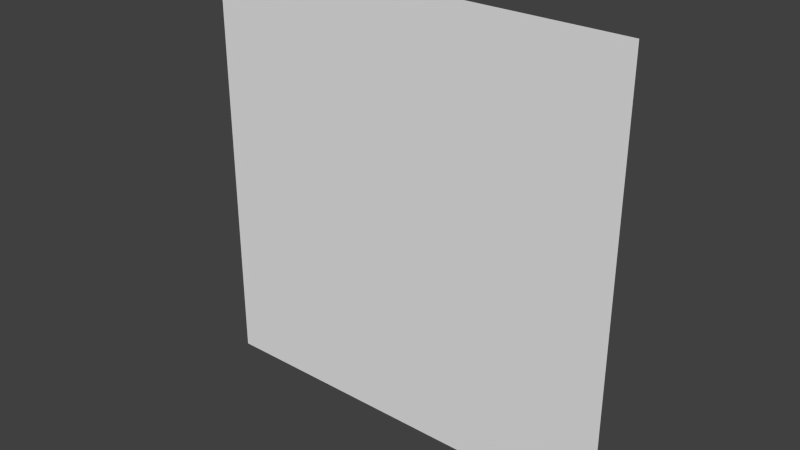 # Source: painting16x16_5f.blend  (saved by Blender 2.76.0; exported with 4.5.12 LTS)
import bpy
from mathutils import Matrix  # noqa: F401  (used for matrix-valued properties, if any)

bpy.ops.wm.read_factory_settings(use_empty=True)
scene = bpy.context.scene
scene.name = 'Scene'

# ---- collections
col_collection_1 = bpy.data.collections.new('Collection 1'); scene.collection.children.link(col_collection_1)

# ---- world
world_world = bpy.data.worlds.new('World'); scene.world = world_world
world_world.color = (0.05088, 0.05088, 0.05088)
world_world.use_sun_shadow = False
world_world.sun_shadow_jitter_overblur = 0.0
world_world.cycles.sampling_method = 'MANUAL'
world_world.cycles.sample_map_resolution = 256

# ---- meshes
me_plane = bpy.data.meshes.new('Plane')
me_plane.from_pydata([(-1.0, -1.0, 0.0), (1.0, -1.0, 0.0), (-1.0, 1.0, 0.0), (1.0, 1.0, 0.0)], [], [(0, 1, 3, 2)])
_uv = me_plane.uv_layers.new(name='UVMap')
_uv.uv.foreach_set('vector', [0.25, 0.9375, 0.3125, 0.9375, 0.3125, 1.0, 0.25, 1.0])
me_plane.use_remesh_preserve_volume = False
me_plane.use_remesh_preserve_attributes = False
me_plane.use_mirror_vertex_groups = False
me_plane.update()

# ---- objects
ob_plane = bpy.data.objects.new('Plane', me_plane)

# ---- transforms, parenting, visibility, modifiers, constraints
ob_plane.location = (0.0, -0.49, 0.0)
ob_plane.rotation_euler = (1.571, 2.22e-16, 2.22e-16)
ob_plane.scale = (0.5, 0.5, 0.3125)
ob_plane.lineart.crease_threshold = 0.0

# ---- collection membership
col_collection_1.objects.link(ob_plane)

# ---- scene / render settings (as saved in the file)
scene.frame_start = 1; scene.frame_end = 250; scene.frame_set(0)
scene.render.engine = 'BLENDER_EEVEE_NEXT'
scene.render.resolution_percentage = 50
scene.render.dither_intensity = 0.0
scene.render.film_transparent = True
scene.cycles.use_denoising = False
scene.cycles.samples = 10
scene.cycles.sampling_pattern = 'TABULATED_SOBOL'
scene.cycles.light_sampling_threshold = 0.0
scene.cycles.use_adaptive_sampling = False
scene.cycles.use_light_tree = False
scene.cycles.blur_glossy = 0.0
scene.cycles.pixel_filter_type = 'GAUSSIAN'
scene.cycles.sample_clamp_indirect = 0.0
scene.view_settings.view_transform = 'Standard'
bpy.context.view_layer.update()

# ---- added for rendering (the .blend has no active camera and no usable light): camera, sun
cam_auto = bpy.data.cameras.new('AutoCamera')
cam_auto.lens = 50.0
cam_auto.sensor_width = 36.0
cam_auto.clip_end = 1000.0
ob_auto_camera = bpy.data.objects.new('AutoCamera', cam_auto)
scene.collection.objects.link(ob_auto_camera)
ob_auto_camera.location = (1.30847, -2.06016, 1.04677)
ob_auto_camera.rotation_euler = (1.09748, -7.21219e-08, 0.694738)
scene.camera = ob_auto_camera
light_auto_sun = bpy.data.lights.new('AutoSun', 'SUN')
light_auto_sun.energy = 3.0
light_auto_sun.angle = 0.0523599
ob_auto_sun = bpy.data.objects.new('AutoSun', light_auto_sun)
scene.collection.objects.link(ob_auto_sun)
ob_auto_sun.rotation_euler = (0.872665, 0.174533, 0.523599)
bpy.context.view_layer.update()
